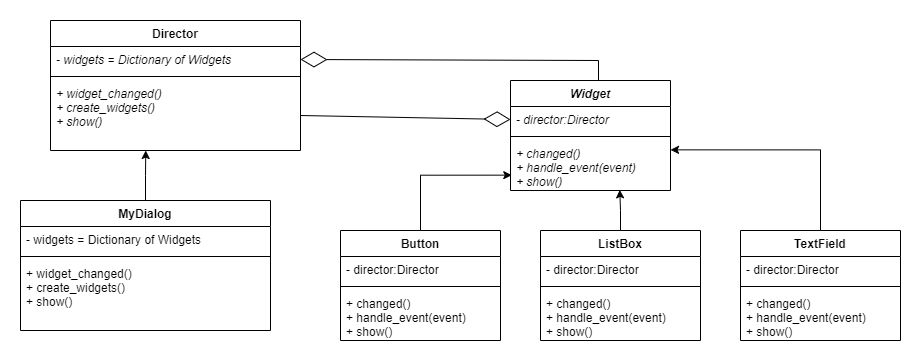

The diagram above was exported from draw.io. Its source (the exported page's mxGraphModel, read from the mxfile embedded in the PNG):
<mxGraphModel dx="1221" dy="831" grid="1" gridSize="10" guides="1" tooltips="1" connect="1" arrows="1" fold="1" page="1" pageScale="1" pageWidth="850" pageHeight="1100" math="0" shadow="0">
  <root>
    <mxCell id="0" />
    <mxCell id="1" parent="0" />
    <mxCell id="_dekn04z-LxXwp4lThzW-1" value="Widget" style="swimlane;fontStyle=3;align=center;verticalAlign=top;childLayout=stackLayout;horizontal=1;startSize=26;horizontalStack=0;resizeParent=1;resizeParentMax=0;resizeLast=0;collapsible=1;marginBottom=0;" parent="1" vertex="1">
      <mxGeometry x="530" y="120" width="160" height="110" as="geometry" />
    </mxCell>
    <mxCell id="_dekn04z-LxXwp4lThzW-2" value="- director:Director" style="text;strokeColor=none;fillColor=none;align=left;verticalAlign=top;spacingLeft=4;spacingRight=4;overflow=hidden;rotatable=0;points=[[0,0.5],[1,0.5]];portConstraint=eastwest;fontStyle=2" parent="_dekn04z-LxXwp4lThzW-1" vertex="1">
      <mxGeometry y="26" width="160" height="26" as="geometry" />
    </mxCell>
    <mxCell id="_dekn04z-LxXwp4lThzW-3" value="" style="line;strokeWidth=1;fillColor=none;align=left;verticalAlign=middle;spacingTop=-1;spacingLeft=3;spacingRight=3;rotatable=0;labelPosition=right;points=[];portConstraint=eastwest;strokeColor=inherit;" parent="_dekn04z-LxXwp4lThzW-1" vertex="1">
      <mxGeometry y="52" width="160" height="8" as="geometry" />
    </mxCell>
    <mxCell id="_dekn04z-LxXwp4lThzW-4" value="+ changed()&#10;+ handle_event(event)&#10;+ show()" style="text;strokeColor=none;fillColor=none;align=left;verticalAlign=top;spacingLeft=4;spacingRight=4;overflow=hidden;rotatable=0;points=[[0,0.5],[1,0.5]];portConstraint=eastwest;fontStyle=2" parent="_dekn04z-LxXwp4lThzW-1" vertex="1">
      <mxGeometry y="60" width="160" height="50" as="geometry" />
    </mxCell>
    <mxCell id="_dekn04z-LxXwp4lThzW-17" style="edgeStyle=orthogonalEdgeStyle;rounded=0;orthogonalLoop=1;jettySize=auto;html=1;entryX=0.008;entryY=0.693;entryDx=0;entryDy=0;entryPerimeter=0;" parent="1" source="_dekn04z-LxXwp4lThzW-5" target="_dekn04z-LxXwp4lThzW-4" edge="1">
      <mxGeometry relative="1" as="geometry" />
    </mxCell>
    <mxCell id="_dekn04z-LxXwp4lThzW-5" value="Button" style="swimlane;fontStyle=1;align=center;verticalAlign=top;childLayout=stackLayout;horizontal=1;startSize=26;horizontalStack=0;resizeParent=1;resizeParentMax=0;resizeLast=0;collapsible=1;marginBottom=0;" parent="1" vertex="1">
      <mxGeometry x="360" y="270" width="160" height="110" as="geometry" />
    </mxCell>
    <mxCell id="_dekn04z-LxXwp4lThzW-6" value="- director:Director" style="text;strokeColor=none;fillColor=none;align=left;verticalAlign=top;spacingLeft=4;spacingRight=4;overflow=hidden;rotatable=0;points=[[0,0.5],[1,0.5]];portConstraint=eastwest;" parent="_dekn04z-LxXwp4lThzW-5" vertex="1">
      <mxGeometry y="26" width="160" height="26" as="geometry" />
    </mxCell>
    <mxCell id="_dekn04z-LxXwp4lThzW-7" value="" style="line;strokeWidth=1;fillColor=none;align=left;verticalAlign=middle;spacingTop=-1;spacingLeft=3;spacingRight=3;rotatable=0;labelPosition=right;points=[];portConstraint=eastwest;strokeColor=inherit;" parent="_dekn04z-LxXwp4lThzW-5" vertex="1">
      <mxGeometry y="52" width="160" height="8" as="geometry" />
    </mxCell>
    <mxCell id="_dekn04z-LxXwp4lThzW-8" value="+ changed()&#10;+ handle_event(event)&#10;+ show()" style="text;strokeColor=none;fillColor=none;align=left;verticalAlign=top;spacingLeft=4;spacingRight=4;overflow=hidden;rotatable=0;points=[[0,0.5],[1,0.5]];portConstraint=eastwest;" parent="_dekn04z-LxXwp4lThzW-5" vertex="1">
      <mxGeometry y="60" width="160" height="50" as="geometry" />
    </mxCell>
    <mxCell id="_dekn04z-LxXwp4lThzW-18" style="edgeStyle=orthogonalEdgeStyle;rounded=0;orthogonalLoop=1;jettySize=auto;html=1;entryX=0.683;entryY=0.987;entryDx=0;entryDy=0;entryPerimeter=0;" parent="1" source="_dekn04z-LxXwp4lThzW-9" target="_dekn04z-LxXwp4lThzW-4" edge="1">
      <mxGeometry relative="1" as="geometry" />
    </mxCell>
    <mxCell id="_dekn04z-LxXwp4lThzW-9" value="ListBox" style="swimlane;fontStyle=1;align=center;verticalAlign=top;childLayout=stackLayout;horizontal=1;startSize=26;horizontalStack=0;resizeParent=1;resizeParentMax=0;resizeLast=0;collapsible=1;marginBottom=0;" parent="1" vertex="1">
      <mxGeometry x="560" y="270" width="160" height="110" as="geometry" />
    </mxCell>
    <mxCell id="_dekn04z-LxXwp4lThzW-10" value="- director:Director" style="text;strokeColor=none;fillColor=none;align=left;verticalAlign=top;spacingLeft=4;spacingRight=4;overflow=hidden;rotatable=0;points=[[0,0.5],[1,0.5]];portConstraint=eastwest;" parent="_dekn04z-LxXwp4lThzW-9" vertex="1">
      <mxGeometry y="26" width="160" height="26" as="geometry" />
    </mxCell>
    <mxCell id="_dekn04z-LxXwp4lThzW-11" value="" style="line;strokeWidth=1;fillColor=none;align=left;verticalAlign=middle;spacingTop=-1;spacingLeft=3;spacingRight=3;rotatable=0;labelPosition=right;points=[];portConstraint=eastwest;strokeColor=inherit;" parent="_dekn04z-LxXwp4lThzW-9" vertex="1">
      <mxGeometry y="52" width="160" height="8" as="geometry" />
    </mxCell>
    <mxCell id="_dekn04z-LxXwp4lThzW-12" value="+ changed()&#10;+ handle_event(event)&#10;+ show()" style="text;strokeColor=none;fillColor=none;align=left;verticalAlign=top;spacingLeft=4;spacingRight=4;overflow=hidden;rotatable=0;points=[[0,0.5],[1,0.5]];portConstraint=eastwest;" parent="_dekn04z-LxXwp4lThzW-9" vertex="1">
      <mxGeometry y="60" width="160" height="50" as="geometry" />
    </mxCell>
    <mxCell id="_dekn04z-LxXwp4lThzW-19" style="edgeStyle=orthogonalEdgeStyle;rounded=0;orthogonalLoop=1;jettySize=auto;html=1;entryX=1;entryY=0.187;entryDx=0;entryDy=0;entryPerimeter=0;" parent="1" source="_dekn04z-LxXwp4lThzW-13" target="_dekn04z-LxXwp4lThzW-4" edge="1">
      <mxGeometry relative="1" as="geometry" />
    </mxCell>
    <mxCell id="_dekn04z-LxXwp4lThzW-13" value="TextField" style="swimlane;fontStyle=1;align=center;verticalAlign=top;childLayout=stackLayout;horizontal=1;startSize=26;horizontalStack=0;resizeParent=1;resizeParentMax=0;resizeLast=0;collapsible=1;marginBottom=0;" parent="1" vertex="1">
      <mxGeometry x="760" y="270" width="160" height="110" as="geometry" />
    </mxCell>
    <mxCell id="_dekn04z-LxXwp4lThzW-14" value="- director:Director" style="text;strokeColor=none;fillColor=none;align=left;verticalAlign=top;spacingLeft=4;spacingRight=4;overflow=hidden;rotatable=0;points=[[0,0.5],[1,0.5]];portConstraint=eastwest;" parent="_dekn04z-LxXwp4lThzW-13" vertex="1">
      <mxGeometry y="26" width="160" height="26" as="geometry" />
    </mxCell>
    <mxCell id="_dekn04z-LxXwp4lThzW-15" value="" style="line;strokeWidth=1;fillColor=none;align=left;verticalAlign=middle;spacingTop=-1;spacingLeft=3;spacingRight=3;rotatable=0;labelPosition=right;points=[];portConstraint=eastwest;strokeColor=inherit;" parent="_dekn04z-LxXwp4lThzW-13" vertex="1">
      <mxGeometry y="52" width="160" height="8" as="geometry" />
    </mxCell>
    <mxCell id="_dekn04z-LxXwp4lThzW-16" value="+ changed()&#10;+ handle_event(event)&#10;+ show()" style="text;strokeColor=none;fillColor=none;align=left;verticalAlign=top;spacingLeft=4;spacingRight=4;overflow=hidden;rotatable=0;points=[[0,0.5],[1,0.5]];portConstraint=eastwest;" parent="_dekn04z-LxXwp4lThzW-13" vertex="1">
      <mxGeometry y="60" width="160" height="50" as="geometry" />
    </mxCell>
    <mxCell id="_dekn04z-LxXwp4lThzW-20" value="Director" style="swimlane;fontStyle=1;align=center;verticalAlign=top;childLayout=stackLayout;horizontal=1;startSize=26;horizontalStack=0;resizeParent=1;resizeParentMax=0;resizeLast=0;collapsible=1;marginBottom=0;" parent="1" vertex="1">
      <mxGeometry x="70" y="60" width="250" height="130" as="geometry" />
    </mxCell>
    <mxCell id="_dekn04z-LxXwp4lThzW-21" value="- widgets = Dictionary of Widgets" style="text;strokeColor=none;fillColor=none;align=left;verticalAlign=top;spacingLeft=4;spacingRight=4;overflow=hidden;rotatable=0;points=[[0,0.5],[1,0.5]];portConstraint=eastwest;fontStyle=2" parent="_dekn04z-LxXwp4lThzW-20" vertex="1">
      <mxGeometry y="26" width="250" height="26" as="geometry" />
    </mxCell>
    <mxCell id="_dekn04z-LxXwp4lThzW-22" value="" style="line;strokeWidth=1;fillColor=none;align=left;verticalAlign=middle;spacingTop=-1;spacingLeft=3;spacingRight=3;rotatable=0;labelPosition=right;points=[];portConstraint=eastwest;strokeColor=inherit;" parent="_dekn04z-LxXwp4lThzW-20" vertex="1">
      <mxGeometry y="52" width="250" height="8" as="geometry" />
    </mxCell>
    <mxCell id="_dekn04z-LxXwp4lThzW-23" value="+ widget_changed()&#10;+ create_widgets()&#10;+ show()&#10;" style="text;strokeColor=none;fillColor=none;align=left;verticalAlign=top;spacingLeft=4;spacingRight=4;overflow=hidden;rotatable=0;points=[[0,0.5],[1,0.5]];portConstraint=eastwest;fontStyle=2" parent="_dekn04z-LxXwp4lThzW-20" vertex="1">
      <mxGeometry y="60" width="250" height="70" as="geometry" />
    </mxCell>
    <mxCell id="_dekn04z-LxXwp4lThzW-28" style="edgeStyle=orthogonalEdgeStyle;rounded=0;orthogonalLoop=1;jettySize=auto;html=1;entryX=0.381;entryY=1;entryDx=0;entryDy=0;entryPerimeter=0;" parent="1" source="_dekn04z-LxXwp4lThzW-24" target="_dekn04z-LxXwp4lThzW-23" edge="1">
      <mxGeometry relative="1" as="geometry" />
    </mxCell>
    <mxCell id="_dekn04z-LxXwp4lThzW-24" value="MyDialog" style="swimlane;fontStyle=1;align=center;verticalAlign=top;childLayout=stackLayout;horizontal=1;startSize=26;horizontalStack=0;resizeParent=1;resizeParentMax=0;resizeLast=0;collapsible=1;marginBottom=0;" parent="1" vertex="1">
      <mxGeometry x="40" y="240" width="250" height="130" as="geometry" />
    </mxCell>
    <mxCell id="_dekn04z-LxXwp4lThzW-25" value="- widgets = Dictionary of Widgets" style="text;strokeColor=none;fillColor=none;align=left;verticalAlign=top;spacingLeft=4;spacingRight=4;overflow=hidden;rotatable=0;points=[[0,0.5],[1,0.5]];portConstraint=eastwest;fontStyle=0" parent="_dekn04z-LxXwp4lThzW-24" vertex="1">
      <mxGeometry y="26" width="250" height="26" as="geometry" />
    </mxCell>
    <mxCell id="_dekn04z-LxXwp4lThzW-26" value="" style="line;strokeWidth=1;fillColor=none;align=left;verticalAlign=middle;spacingTop=-1;spacingLeft=3;spacingRight=3;rotatable=0;labelPosition=right;points=[];portConstraint=eastwest;strokeColor=inherit;" parent="_dekn04z-LxXwp4lThzW-24" vertex="1">
      <mxGeometry y="52" width="250" height="8" as="geometry" />
    </mxCell>
    <mxCell id="_dekn04z-LxXwp4lThzW-27" value="+ widget_changed()&#10;+ create_widgets()&#10;+ show()&#10;" style="text;strokeColor=none;fillColor=none;align=left;verticalAlign=top;spacingLeft=4;spacingRight=4;overflow=hidden;rotatable=0;points=[[0,0.5],[1,0.5]];portConstraint=eastwest;fontStyle=0" parent="_dekn04z-LxXwp4lThzW-24" vertex="1">
      <mxGeometry y="60" width="250" height="70" as="geometry" />
    </mxCell>
    <mxCell id="_dekn04z-LxXwp4lThzW-32" value="" style="endArrow=diamondThin;endFill=0;endSize=24;html=1;rounded=0;fontColor=#000000;entryX=1;entryY=0.5;entryDx=0;entryDy=0;exitX=0.55;exitY=0;exitDx=0;exitDy=0;exitPerimeter=0;" parent="1" source="_dekn04z-LxXwp4lThzW-1" target="_dekn04z-LxXwp4lThzW-21" edge="1">
      <mxGeometry width="160" relative="1" as="geometry">
        <mxPoint x="340" y="110" as="sourcePoint" />
        <mxPoint x="500" y="110" as="targetPoint" />
        <Array as="points">
          <mxPoint x="618" y="100" />
        </Array>
      </mxGeometry>
    </mxCell>
    <mxCell id="_dekn04z-LxXwp4lThzW-33" value="" style="endArrow=diamondThin;endFill=0;endSize=24;html=1;rounded=0;fontColor=#000000;exitX=1;exitY=0.5;exitDx=0;exitDy=0;entryX=0;entryY=0.5;entryDx=0;entryDy=0;" parent="1" source="_dekn04z-LxXwp4lThzW-23" target="_dekn04z-LxXwp4lThzW-2" edge="1">
      <mxGeometry width="160" relative="1" as="geometry">
        <mxPoint x="541.28" y="145.94999999999982" as="sourcePoint" />
        <mxPoint x="490" y="170" as="targetPoint" />
      </mxGeometry>
    </mxCell>
  </root>
</mxGraphModel>